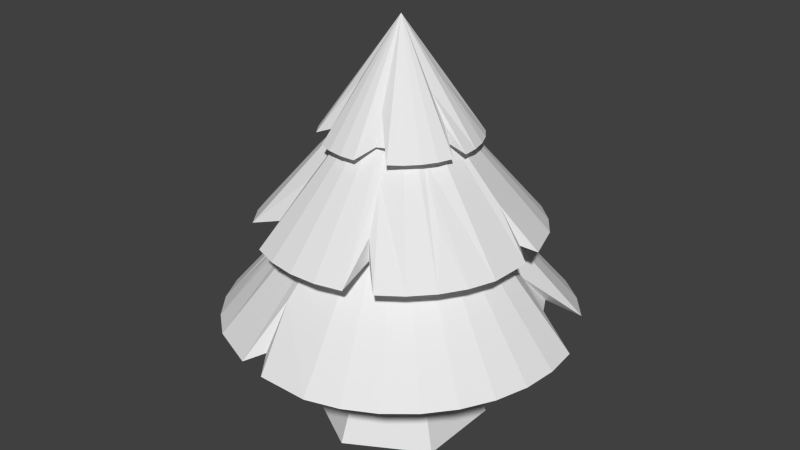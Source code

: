 # Source: tree.blend  (saved by Blender 2.75.0; exported with 4.5.12 LTS)
import bpy
from mathutils import Matrix  # noqa: F401  (used for matrix-valued properties, if any)

bpy.ops.wm.read_factory_settings(use_empty=True)
scene = bpy.context.scene
scene.name = 'Scene'

# ---- collections
col_collection_1 = bpy.data.collections.new('Collection 1'); scene.collection.children.link(col_collection_1)
col_collection_2 = bpy.data.collections.new('Collection 2'); scene.collection.children.link(col_collection_2)

# ---- world
world_world = bpy.data.worlds.new('World'); scene.world = world_world
world_world.color = (0.05088, 0.05088, 0.05088)
world_world.use_sun_shadow = False
world_world.sun_shadow_jitter_overblur = 0.0
world_world.cycles.sampling_method = 'MANUAL'
world_world.cycles.sample_map_resolution = 256

# ---- meshes
me_cone_002 = bpy.data.meshes.new('Cone.002')
me_cone_002.from_pydata([(-9.478e-08, 1.38, -0.8429), (0.2692, 1.353, -0.8429), (0.528, 1.275, -0.8429), (0.7665, 1.147, -0.8429), (0.9756, 0.9756, -0.8429), (1.147, 0.7665, -0.8429), (1.275, 0.528, -0.8429), (1.353, 0.2692, -0.8429), (1.38, -3.94e-08, -0.8429), (0.0, 0.0, 1.0), (1.353, -0.2692, -0.8429), (1.275, -0.528, -0.8429), (1.147, -0.7665, -0.8429), (0.9756, -0.9756, -0.8429), (0.7665, -1.147, -0.8429), (0.528, -1.275, -0.8429), (0.2692, -1.353, -0.8429), (-5.073e-07, -1.38, -0.8429), (-0.2692, -1.353, -0.8429), (-0.528, -1.275, -0.8429), (-0.7665, -1.147, -0.8429), (-0.9756, -0.9756, -0.8429), (-1.147, -0.7665, -0.8429), (-1.275, -0.528, -0.8429), (-1.353, -0.2692, -0.8429), (-1.38, 1.207e-06, -0.8429), (-1.353, 0.2692, -0.8429), (-1.275, 0.528, -0.8429), (-1.147, 0.7665, -0.8429), (-0.9756, 0.9756, -0.8429), (-0.7665, 1.147, -0.8429), (-0.528, 1.275, -0.8429), (-0.2692, 1.353, -0.8429), (-8.682e-08, 1.731, -1.0), (0.3377, 1.698, -1.0), (0.3139, 0.7579, -0.0299), (0.9618, 1.439, -1.0), (1.224, 1.224, -1.0), (1.439, 0.9618, -1.0), (1.085, 0.4493, -0.4878), (1.698, 0.3377, -1.0), (1.731, -7.767e-08, -1.0), (1.698, -0.3377, -1.0), (1.599, -0.6625, -1.0), (1.439, -0.9618, -1.0), (1.224, -1.224, -1.0), (0.9618, -1.439, -1.0), (0.6625, -1.599, -1.0), (0.3377, -1.698, -1.0), (-0.1816, -1.695, -1.0), (-0.2955, -1.511, -0.8952), (-0.4809, -1.635, -1.0), (-0.9618, -1.439, -1.0), (-1.224, -1.224, -1.0), (-1.439, -0.9618, -1.0), (-1.599, -0.6625, -1.0), (-1.698, -0.3377, -1.0), (-1.731, 1.463e-06, -1.0), (-1.698, 0.3377, -1.0), (-1.599, 0.6625, -1.0), (-1.439, 0.9618, -1.0), (-1.224, 1.224, -1.0), (-0.5859, 0.8768, -0.3559), (-0.6625, 1.599, -1.0), (-0.3377, 1.698, -1.0), (-0.26, -1.25, -0.4595), (-0.9777, -0.8024, -0.4673), (-0.5831, -0.4785, 0.102), (-0.9464, -0.8006, -0.8429), (-1.277, -0.1258, -0.5771), (-1.292, -0.1272, -0.8465), (-0.8608, -0.08478, -0.09031)], [], [(63, 9, 64), (33, 9, 34), (62, 9, 63), (61, 9, 62), (60, 9, 61), (59, 9, 60), (58, 9, 59), (55, 9, 71, 56), (54, 67, 9, 55), (54, 66, 67), (51, 65, 9, 52), (47, 9, 48), (46, 9, 47), (45, 9, 46), (44, 9, 45), (43, 9, 44), (42, 9, 43), (41, 9, 42), (40, 9, 41), (39, 9, 40), (38, 9, 39), (37, 9, 38), (36, 9, 37), (35, 9, 36), (64, 9, 33), (34, 9, 35), (0, 1, 2, 3, 4, 5, 6, 7, 8, 10, 11, 12, 13, 14, 15, 16, 17, 18, 19, 20, 21, 68, 22, 23, 24, 70, 25, 26, 27, 28, 29, 30, 31, 32), (1, 0, 33, 34), (2, 1, 34, 35), (3, 2, 35, 36), (4, 3, 36, 37), (5, 4, 37, 38), (6, 5, 38, 39), (7, 6, 39, 40), (8, 7, 40, 41), (10, 8, 41, 42), (11, 10, 42, 43), (12, 11, 43, 44), (13, 12, 44, 45), (14, 13, 45, 46), (15, 14, 46, 47), (16, 15, 47, 48), (17, 16, 48, 49), (18, 17, 49, 50), (19, 18, 50, 51), (20, 19, 51, 52), (21, 20, 52, 53), (22, 68, 21, 53, 66, 54), (23, 22, 54, 55), (24, 23, 55, 56), (25, 70, 24, 56, 69, 57), (26, 25, 57, 58), (27, 26, 58, 59), (28, 27, 59, 60), (29, 28, 60, 61), (30, 29, 61, 62), (31, 30, 62, 63), (32, 31, 63, 64), (0, 32, 64, 33), (48, 9, 65, 49), (50, 65, 51), (49, 65, 50), (52, 9, 67, 53), (53, 67, 66), (69, 71, 57), (57, 71, 9, 58), (56, 71, 69)])
me_cone_002.use_remesh_preserve_volume = False
me_cone_002.use_remesh_preserve_attributes = False
me_cone_002.use_mirror_vertex_groups = False
me_cone_002.update()
me_cone_001 = bpy.data.meshes.new('Cone.001')
me_cone_001.from_pydata([(-9.478e-08, 1.38, -0.8429), (0.2692, 1.353, -0.8429), (0.528, 1.275, -0.8429), (0.7665, 1.147, -0.8429), (0.9756, 0.9756, -0.8429), (1.147, 0.7665, -0.8429), (1.275, 0.528, -0.8429), (1.353, 0.2692, -0.8429), (1.38, -3.94e-08, -0.8429), (0.0, 0.0, 1.0), (1.353, -0.2692, -0.8429), (1.275, -0.528, -0.8429), (1.147, -0.7665, -0.8429), (0.9756, -0.9756, -0.8429), (0.7665, -1.147, -0.8429), (0.528, -1.275, -0.8429), (0.2692, -1.353, -0.8429), (-5.073e-07, -1.38, -0.8429), (-0.2692, -1.353, -0.8429), (-0.528, -1.275, -0.8429), (-0.7665, -1.147, -0.8429), (-0.9756, -0.9756, -0.8429), (-1.147, -0.7665, -0.8429), (-1.275, -0.528, -0.8429), (-1.353, -0.2692, -0.8429), (-1.38, 1.207e-06, -0.8429), (-1.353, 0.2692, -0.8429), (-1.275, 0.528, -0.8429), (-1.147, 0.7665, -0.8429), (-0.9756, 0.9756, -0.8429), (-0.7665, 1.147, -0.8429), (-0.528, 1.275, -0.8429), (-0.2692, 1.353, -0.8429), (-8.682e-08, 1.731, -1.0), (0.3377, 1.698, -1.0), (0.3139, 0.7579, -0.0299), (0.9618, 1.439, -1.0), (1.224, 1.224, -1.0), (1.439, 0.9618, -1.0), (1.085, 0.4493, -0.4878), (1.698, 0.3377, -1.0), (1.731, -7.767e-08, -1.0), (1.698, -0.3377, -1.0), (1.599, -0.6625, -1.0), (1.439, -0.9618, -1.0), (1.224, -1.224, -1.0), (0.9618, -1.439, -1.0), (0.6625, -1.599, -1.0), (0.3377, -1.698, -1.0), (-0.1816, -1.695, -1.0), (-0.2955, -1.511, -0.8952), (-0.4809, -1.635, -1.0), (-0.9618, -1.439, -1.0), (-1.224, -1.224, -1.0), (-1.439, -0.9618, -1.0), (-1.599, -0.6625, -1.0), (-1.698, -0.3377, -1.0), (-1.731, 1.463e-06, -1.0), (-1.698, 0.3377, -1.0), (-1.599, 0.6625, -1.0), (-1.439, 0.9618, -1.0), (-1.224, 1.224, -1.0), (-0.5859, 0.8768, -0.3559), (-0.6625, 1.599, -1.0), (-0.3377, 1.698, -1.0), (-0.26, -1.25, -0.4595), (-0.9777, -0.8024, -0.4673), (-0.5831, -0.4785, 0.102), (-0.9464, -0.8006, -0.8429), (-1.277, -0.1258, -0.5771), (-1.292, -0.1272, -0.8465), (-0.8608, -0.08478, -0.09031)], [], [(63, 9, 64), (33, 9, 34), (62, 9, 63), (61, 9, 62), (60, 9, 61), (59, 9, 60), (58, 9, 59), (55, 9, 71, 56), (54, 67, 9, 55), (54, 66, 67), (51, 65, 9, 52), (47, 9, 48), (46, 9, 47), (45, 9, 46), (44, 9, 45), (43, 9, 44), (42, 9, 43), (41, 9, 42), (40, 9, 41), (39, 9, 40), (38, 9, 39), (37, 9, 38), (36, 9, 37), (35, 9, 36), (64, 9, 33), (34, 9, 35), (0, 1, 2, 3, 4, 5, 6, 7, 8, 10, 11, 12, 13, 14, 15, 16, 17, 18, 19, 20, 21, 68, 22, 23, 24, 70, 25, 26, 27, 28, 29, 30, 31, 32), (1, 0, 33, 34), (2, 1, 34, 35), (3, 2, 35, 36), (4, 3, 36, 37), (5, 4, 37, 38), (6, 5, 38, 39), (7, 6, 39, 40), (8, 7, 40, 41), (10, 8, 41, 42), (11, 10, 42, 43), (12, 11, 43, 44), (13, 12, 44, 45), (14, 13, 45, 46), (15, 14, 46, 47), (16, 15, 47, 48), (17, 16, 48, 49), (18, 17, 49, 50), (19, 18, 50, 51), (20, 19, 51, 52), (21, 20, 52, 53), (22, 68, 21, 53, 66, 54), (23, 22, 54, 55), (24, 23, 55, 56), (25, 70, 24, 56, 69, 57), (26, 25, 57, 58), (27, 26, 58, 59), (28, 27, 59, 60), (29, 28, 60, 61), (30, 29, 61, 62), (31, 30, 62, 63), (32, 31, 63, 64), (0, 32, 64, 33), (48, 9, 65, 49), (50, 65, 51), (49, 65, 50), (52, 9, 67, 53), (53, 67, 66), (69, 71, 57), (57, 71, 9, 58), (56, 71, 69)])
me_cone_001.use_remesh_preserve_volume = False
me_cone_001.use_remesh_preserve_attributes = False
me_cone_001.use_mirror_vertex_groups = False
me_cone_001.update()
me_cone = bpy.data.meshes.new('Cone')
me_cone.from_pydata([(-9.478e-08, 1.38, -0.8429), (0.2692, 1.353, -0.8429), (0.528, 1.275, -0.8429), (0.7665, 1.147, -0.8429), (0.9756, 0.9756, -0.8429), (1.147, 0.7665, -0.8429), (1.275, 0.528, -0.8429), (1.353, 0.2692, -0.8429), (1.38, -3.94e-08, -0.8429), (0.0, 0.0, 1.0), (1.353, -0.2692, -0.8429), (1.275, -0.528, -0.8429), (1.147, -0.7665, -0.8429), (0.9756, -0.9756, -0.8429), (0.7665, -1.147, -0.8429), (0.528, -1.275, -0.8429), (0.2692, -1.353, -0.8429), (-5.073e-07, -1.38, -0.8429), (-0.2692, -1.353, -0.8429), (-0.528, -1.275, -0.8429), (-0.7665, -1.147, -0.8429), (-0.9756, -0.9756, -0.8429), (-1.147, -0.7665, -0.8429), (-1.275, -0.528, -0.8429), (-1.353, -0.2692, -0.8429), (-1.38, 1.207e-06, -0.8429), (-1.353, 0.2692, -0.8429), (-1.275, 0.528, -0.8429), (-1.147, 0.7665, -0.8429), (-0.9756, 0.9756, -0.8429), (-0.7665, 1.147, -0.8429), (-0.528, 1.275, -0.8429), (-0.2692, 1.353, -0.8429), (-8.682e-08, 1.731, -1.0), (0.3377, 1.698, -1.0), (0.3139, 0.7579, -0.0299), (0.9618, 1.439, -1.0), (1.224, 1.224, -1.0), (1.439, 0.9618, -1.0), (1.085, 0.4493, -0.4878), (1.698, 0.3377, -1.0), (1.731, -7.767e-08, -1.0), (1.698, -0.3377, -1.0), (1.599, -0.6625, -1.0), (1.439, -0.9618, -1.0), (1.224, -1.224, -1.0), (0.9618, -1.439, -1.0), (0.6625, -1.599, -1.0), (0.3377, -1.698, -1.0), (-0.1816, -1.695, -1.0), (-0.2955, -1.511, -0.8952), (-0.4809, -1.635, -1.0), (-0.9618, -1.439, -1.0), (-1.224, -1.224, -1.0), (-1.439, -0.9618, -1.0), (-1.599, -0.6625, -1.0), (-1.698, -0.3377, -1.0), (-1.731, 1.463e-06, -1.0), (-1.698, 0.3377, -1.0), (-1.599, 0.6625, -1.0), (-1.439, 0.9618, -1.0), (-1.224, 1.224, -1.0), (-0.5859, 0.8768, -0.3559), (-0.6625, 1.599, -1.0), (-0.3377, 1.698, -1.0), (-0.26, -1.25, -0.4595), (-0.9777, -0.8024, -0.4673), (-0.5831, -0.4785, 0.102), (-0.9464, -0.8006, -0.8429), (-1.277, -0.1258, -0.5771), (-1.292, -0.1272, -0.8465), (-0.8608, -0.08478, -0.09031)], [], [(63, 9, 64), (33, 9, 34), (62, 9, 63), (61, 9, 62), (60, 9, 61), (59, 9, 60), (58, 9, 59), (55, 9, 71, 56), (54, 67, 9, 55), (54, 66, 67), (51, 65, 9, 52), (47, 9, 48), (46, 9, 47), (45, 9, 46), (44, 9, 45), (43, 9, 44), (42, 9, 43), (41, 9, 42), (40, 9, 41), (39, 9, 40), (38, 9, 39), (37, 9, 38), (36, 9, 37), (35, 9, 36), (64, 9, 33), (34, 9, 35), (0, 1, 2, 3, 4, 5, 6, 7, 8, 10, 11, 12, 13, 14, 15, 16, 17, 18, 19, 20, 21, 68, 22, 23, 24, 70, 25, 26, 27, 28, 29, 30, 31, 32), (1, 0, 33, 34), (2, 1, 34, 35), (3, 2, 35, 36), (4, 3, 36, 37), (5, 4, 37, 38), (6, 5, 38, 39), (7, 6, 39, 40), (8, 7, 40, 41), (10, 8, 41, 42), (11, 10, 42, 43), (12, 11, 43, 44), (13, 12, 44, 45), (14, 13, 45, 46), (15, 14, 46, 47), (16, 15, 47, 48), (17, 16, 48, 49), (18, 17, 49, 50), (19, 18, 50, 51), (20, 19, 51, 52), (21, 20, 52, 53), (22, 68, 21, 53, 66, 54), (23, 22, 54, 55), (24, 23, 55, 56), (25, 70, 24, 56, 69, 57), (26, 25, 57, 58), (27, 26, 58, 59), (28, 27, 59, 60), (29, 28, 60, 61), (30, 29, 61, 62), (31, 30, 62, 63), (32, 31, 63, 64), (0, 32, 64, 33), (48, 9, 65, 49), (50, 65, 51), (49, 65, 50), (52, 9, 67, 53), (53, 67, 66), (69, 71, 57), (57, 71, 9, 58), (56, 71, 69)])
me_cone.use_remesh_preserve_volume = False
me_cone.use_remesh_preserve_attributes = False
me_cone.use_mirror_vertex_groups = False
me_cone.update()
me_cylinder_001 = bpy.data.meshes.new('Cylinder.001')
me_cylinder_001.from_pydata([(4.615e-09, 1.232, -1.0), (-1.069e-08, 0.4618, 3.241), (1.067, 0.6162, -1.0), (0.3999, 0.2309, 3.241), (1.067, -0.6162, -1.0), (0.3999, -0.2309, 3.241), (-1.031e-07, -1.232, -1.0), (-5.107e-08, -0.4618, 3.241), (-1.067, -0.6162, -1.0), (-0.3999, -0.2309, 3.241), (-1.067, 0.6162, -1.0), (-0.3999, 0.2309, 3.241), (-1.397e-08, 0.4898, 2.007), (0.4242, 0.2449, 2.007), (0.4242, -0.2449, 2.007), (-5.68e-08, -0.4898, 2.007), (-0.4242, -0.2449, 2.007), (-0.4242, 0.2449, 2.007), (0.5537, 0.3197, 0.5083), (0.5537, -0.3197, 0.5083), (-6.318e-08, -0.6393, 0.5083), (-0.5537, -0.3197, 0.5083), (-0.5537, 0.3197, 0.5083), (-7.287e-09, 0.6393, 0.5083)], [], [(11, 1, 12, 17), (1, 3, 13, 12), (5, 7, 15, 14), (3, 1, 11, 9, 7, 5), (9, 11, 17, 16), (7, 9, 16, 15), (0, 2, 4, 6, 8, 10), (12, 23, 22, 17), (22, 23, 0, 10), (13, 18, 23, 12), (3, 5, 14, 13), (23, 18, 2, 0), (18, 19, 4, 2), (15, 20, 19, 14), (19, 20, 6, 4), (17, 22, 21, 16), (21, 22, 10, 8), (16, 21, 20, 15), (20, 21, 8, 6), (14, 19, 18, 13)])
me_cylinder_001.use_remesh_preserve_volume = False
me_cylinder_001.use_remesh_preserve_attributes = False
me_cylinder_001.use_mirror_vertex_groups = False
me_cylinder_001.update()

# ---- objects
ob_cone_002 = bpy.data.objects.new('Cone.002', me_cone_002)
ob_cone_001 = bpy.data.objects.new('Cone.001', me_cone_001)
ob_cone = bpy.data.objects.new('Cone', me_cone)
ob_cylinder = bpy.data.objects.new('Cylinder', me_cylinder_001)

# ---- transforms, parenting, visibility, modifiers, constraints
ob_cone_002.location = (0.00971, -0.004532, 1.389)
ob_cone_002.rotation_euler = (0.0, -0.0, 2.886)
ob_cone_002.scale = (0.1721, 0.1721, 0.2131)
ob_cone_002.lineart.crease_threshold = 0.0
ob_cone_001.location = (0.00971, -0.004532, 1.136)
ob_cone_001.rotation_euler = (0.0, -0.0, 1.901)
ob_cone_001.scale = (0.3126, 0.3126, 0.3126)
ob_cone_001.lineart.crease_threshold = 0.0
ob_cone.location = (0.00971, -0.004532, 0.8523)
ob_cone.scale = (0.393, 0.393, 0.393)
ob_cone.lineart.crease_threshold = 0.0
ob_cylinder.location = (0.0, 0.0, 0.2884)
ob_cylinder.scale = (0.2795, 0.2795, 0.2795)
ob_cylinder.lineart.crease_threshold = 0.0

# ---- collection membership
col_collection_1.objects.link(ob_cone_002)
col_collection_1.objects.link(ob_cone_001)
col_collection_1.objects.link(ob_cone)
col_collection_2.objects.link(ob_cylinder)

# ---- scene / render settings (as saved in the file)
scene.frame_start = 1; scene.frame_end = 250; scene.frame_set(1)
scene.render.engine = 'BLENDER_EEVEE_NEXT'
scene.render.resolution_percentage = 50
scene.render.dither_intensity = 0.0
scene.cycles.use_denoising = False
scene.cycles.samples = 10
scene.cycles.sampling_pattern = 'TABULATED_SOBOL'
scene.cycles.light_sampling_threshold = 0.0
scene.cycles.use_adaptive_sampling = False
scene.cycles.use_light_tree = False
scene.cycles.blur_glossy = 0.0
scene.cycles.pixel_filter_type = 'GAUSSIAN'
scene.cycles.sample_clamp_indirect = 0.0
scene.view_settings.view_transform = 'Standard'
bpy.context.view_layer.update()

# ---- added for rendering (the .blend has no active camera and no usable light): camera, sun
cam_auto = bpy.data.cameras.new('AutoCamera')
cam_auto.lens = 50.0
cam_auto.sensor_width = 36.0
cam_auto.clip_end = 1000.0
ob_auto_camera = bpy.data.objects.new('AutoCamera', cam_auto)
scene.collection.objects.link(ob_auto_camera)
ob_auto_camera.location = (2.32652, -2.79074, 2.66171)
ob_auto_camera.rotation_euler = (1.09748, -7.21219e-08, 0.694738)
scene.camera = ob_auto_camera
light_auto_sun = bpy.data.lights.new('AutoSun', 'SUN')
light_auto_sun.energy = 3.0
light_auto_sun.angle = 0.0523599
ob_auto_sun = bpy.data.objects.new('AutoSun', light_auto_sun)
scene.collection.objects.link(ob_auto_sun)
ob_auto_sun.rotation_euler = (0.872665, 0.174533, 0.523599)
bpy.context.view_layer.update()

